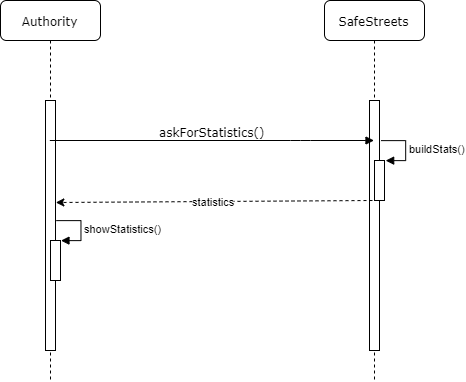

The diagram above was exported from draw.io. Its source (the exported page's mxGraphModel, read from the mxfile embedded in the PNG):
<mxGraphModel dx="666" dy="984" grid="1" gridSize="10" guides="1" tooltips="1" connect="1" arrows="1" fold="1" page="1" pageScale="1" pageWidth="850" pageHeight="1100" background="#ffffff" math="0" shadow="0">
  <root>
    <mxCell id="0" />
    <mxCell id="1" parent="0" />
    <mxCell id="7baba1c4bc27f4b0-3" value="SafeStreets" style="shape=umlLifeline;perimeter=lifelinePerimeter;whiteSpace=wrap;html=1;container=1;collapsible=0;recursiveResize=0;outlineConnect=0;rounded=1;shadow=0;comic=0;labelBackgroundColor=none;strokeColor=#000000;strokeWidth=1;fillColor=#FFFFFF;fontFamily=Verdana;fontSize=12;fontColor=#000000;align=center;" parent="1" vertex="1">
      <mxGeometry x="554" y="90" width="100" height="380" as="geometry" />
    </mxCell>
    <mxCell id="7baba1c4bc27f4b0-13" value="" style="html=1;points=[];perimeter=orthogonalPerimeter;rounded=0;shadow=0;comic=0;labelBackgroundColor=none;strokeColor=#000000;strokeWidth=1;fillColor=#FFFFFF;fontFamily=Verdana;fontSize=12;fontColor=#000000;align=center;" parent="7baba1c4bc27f4b0-3" vertex="1">
      <mxGeometry x="45" y="100" width="10" height="250" as="geometry" />
    </mxCell>
    <mxCell id="c8W4nKSwttf3xgAVdofP-9" value="" style="html=1;points=[];perimeter=orthogonalPerimeter;" parent="7baba1c4bc27f4b0-3" vertex="1">
      <mxGeometry x="50" y="160" width="10" height="40" as="geometry" />
    </mxCell>
    <mxCell id="c8W4nKSwttf3xgAVdofP-10" value="buildStats()" style="edgeStyle=orthogonalEdgeStyle;html=1;align=left;spacingLeft=2;endArrow=block;rounded=0;entryX=1;entryY=0;" parent="7baba1c4bc27f4b0-3" edge="1">
      <mxGeometry relative="1" as="geometry">
        <mxPoint x="56" y="140" as="sourcePoint" />
        <Array as="points">
          <mxPoint x="81" y="140" />
        </Array>
        <mxPoint x="60.833333333333485" y="159.66666666666674" as="targetPoint" />
      </mxGeometry>
    </mxCell>
    <mxCell id="7baba1c4bc27f4b0-8" value="Authority" style="shape=umlLifeline;perimeter=lifelinePerimeter;whiteSpace=wrap;html=1;container=1;collapsible=0;recursiveResize=0;outlineConnect=0;rounded=1;shadow=0;comic=0;labelBackgroundColor=none;strokeColor=#000000;strokeWidth=1;fillColor=#FFFFFF;fontFamily=Verdana;fontSize=12;fontColor=#000000;align=center;" parent="1" vertex="1">
      <mxGeometry x="230" y="90" width="100" height="380" as="geometry" />
    </mxCell>
    <mxCell id="7baba1c4bc27f4b0-9" value="" style="html=1;points=[];perimeter=orthogonalPerimeter;rounded=0;shadow=0;comic=0;labelBackgroundColor=none;strokeColor=#000000;strokeWidth=1;fillColor=#FFFFFF;fontFamily=Verdana;fontSize=12;fontColor=#000000;align=center;" parent="7baba1c4bc27f4b0-8" vertex="1">
      <mxGeometry x="45" y="100" width="10" height="250" as="geometry" />
    </mxCell>
    <mxCell id="7baba1c4bc27f4b0-11" value="askForStatistics()" style="html=1;verticalAlign=bottom;endArrow=block;labelBackgroundColor=none;fontFamily=Verdana;fontSize=12;edgeStyle=elbowEdgeStyle;elbow=vertical;" parent="1" source="7baba1c4bc27f4b0-8" target="7baba1c4bc27f4b0-3" edge="1">
      <mxGeometry relative="1" as="geometry">
        <mxPoint x="320" y="240" as="sourcePoint" />
        <mxPoint x="416" y="189.71428571428578" as="targetPoint" />
        <Array as="points">
          <mxPoint x="530" y="230" />
          <mxPoint x="500" y="210" />
        </Array>
      </mxGeometry>
    </mxCell>
    <mxCell id="FsO-c3U11DDlnp_8UDvm-1" value="statistics" style="endArrow=classic;html=1;dashed=1;exitX=-0.2;exitY=1;exitDx=0;exitDy=0;exitPerimeter=0;entryX=1.033;entryY=0.408;entryDx=0;entryDy=0;entryPerimeter=0;" parent="1" source="c8W4nKSwttf3xgAVdofP-9" target="7baba1c4bc27f4b0-9" edge="1">
      <mxGeometry width="50" height="50" relative="1" as="geometry">
        <mxPoint x="230" y="540" as="sourcePoint" />
        <mxPoint x="280" y="490" as="targetPoint" />
      </mxGeometry>
    </mxCell>
    <mxCell id="FsO-c3U11DDlnp_8UDvm-2" value="" style="html=1;points=[];perimeter=orthogonalPerimeter;" parent="1" vertex="1">
      <mxGeometry x="280" y="330" width="10" height="40" as="geometry" />
    </mxCell>
    <mxCell id="FsO-c3U11DDlnp_8UDvm-3" value="showStatistics()" style="edgeStyle=orthogonalEdgeStyle;html=1;align=left;spacingLeft=2;endArrow=block;rounded=0;entryX=1;entryY=0;" parent="1" edge="1">
      <mxGeometry relative="1" as="geometry">
        <mxPoint x="286" y="310" as="sourcePoint" />
        <Array as="points">
          <mxPoint x="311" y="310" />
        </Array>
        <mxPoint x="291" y="330" as="targetPoint" />
      </mxGeometry>
    </mxCell>
  </root>
</mxGraphModel>